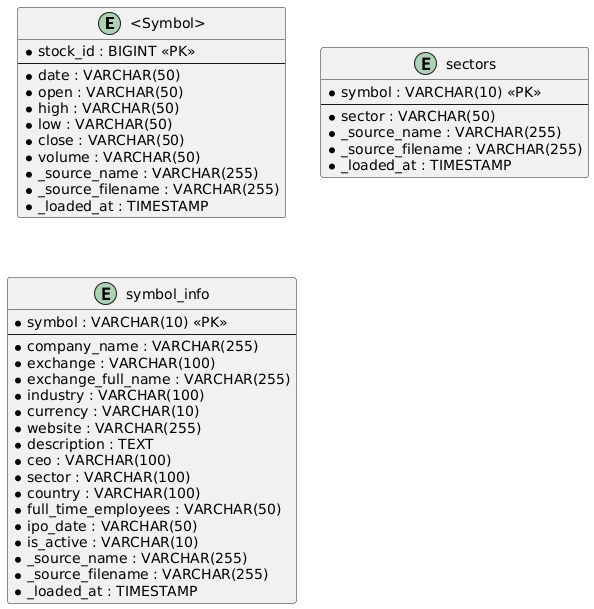

The diagram above was rendered by PlantUML. Its source (embedded in the PNG):
@startuml
'Plant UML for an database ERD diagram of a stock table with stock_id, date, open, high, low, close, volume'

entity "<Symbol>" {
    * stock_id : BIGINT <<PK>>
--
    * date : VARCHAR(50)
    * open : VARCHAR(50)
    * high : VARCHAR(50)
    * low : VARCHAR(50)
    * close : VARCHAR(50)
    * volume : VARCHAR(50)
    * _source_name : VARCHAR(255)
    * _source_filename : VARCHAR(255)
    * _loaded_at : TIMESTAMP
}

entity "sectors" {
    * symbol : VARCHAR(10) <<PK>>
--
    * sector : VARCHAR(50)
    * _source_name : VARCHAR(255)
    * _source_filename : VARCHAR(255)
    * _loaded_at : TIMESTAMP
}

entity "symbol_info" {
    * symbol : VARCHAR(10) <<PK>>
--
    * company_name : VARCHAR(255)
    * exchange : VARCHAR(100)
    * exchange_full_name : VARCHAR(255)
    * industry : VARCHAR(100)
    * currency : VARCHAR(10)
    * website : VARCHAR(255)
    * description : TEXT
    * ceo : VARCHAR(100)
    * sector : VARCHAR(100)
    * country : VARCHAR(100)
    * full_time_employees : VARCHAR(50)
    * ipo_date : VARCHAR(50)
    * is_active : VARCHAR(10)
    * _source_name : VARCHAR(255)
    * _source_filename : VARCHAR(255)
    * _loaded_at : TIMESTAMP
}
@enduml